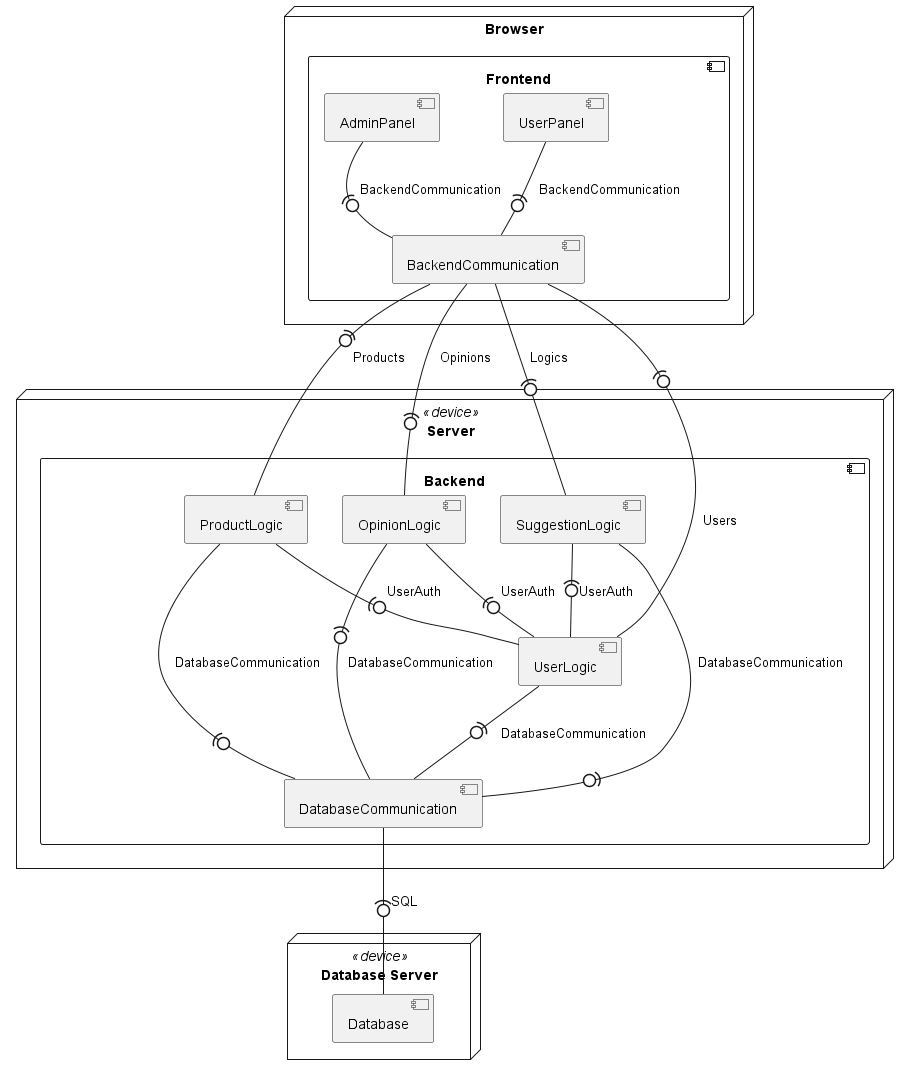

The diagram above was rendered by PlantUML. Its source (embedded in the PNG):
@startuml

node "Database Server" <<device>> as database {
    component Database
}
node Server <<device>> as server {
    component Backend {
        component UserLogic {
        }
        component ProductLogic {
        }
        component OpinionLogic {
        }
        component SuggestionLogic {
        }
        
        component DatabaseCommunication {
        }
    }
}
node Browser as browser {
    component Frontend {
        component UserPanel {
        }
        
        component AdminPanel {
        }
        
        component BackendCommunication {
        }
    }
}

DatabaseCommunication -(0- Database: SQL

UserLogic             -(0- DatabaseCommunication : DatabaseCommunication
ProductLogic          -(0- DatabaseCommunication : DatabaseCommunication
OpinionLogic          -(0- DatabaseCommunication : DatabaseCommunication
SuggestionLogic       -(0- DatabaseCommunication : DatabaseCommunication

BackendCommunication  -(0- UserLogic       : Users
BackendCommunication  -(0- ProductLogic    : Products
BackendCommunication  -(0- OpinionLogic    : Opinions
BackendCommunication  -(0- SuggestionLogic : Logics

ProductLogic          -(0- UserLogic : UserAuth
OpinionLogic          -(0- UserLogic : UserAuth
SuggestionLogic       -(0- UserLogic : UserAuth

UserPanel             -(0- BackendCommunication : BackendCommunication
AdminPanel            -(0- BackendCommunication : BackendCommunication

@enduml